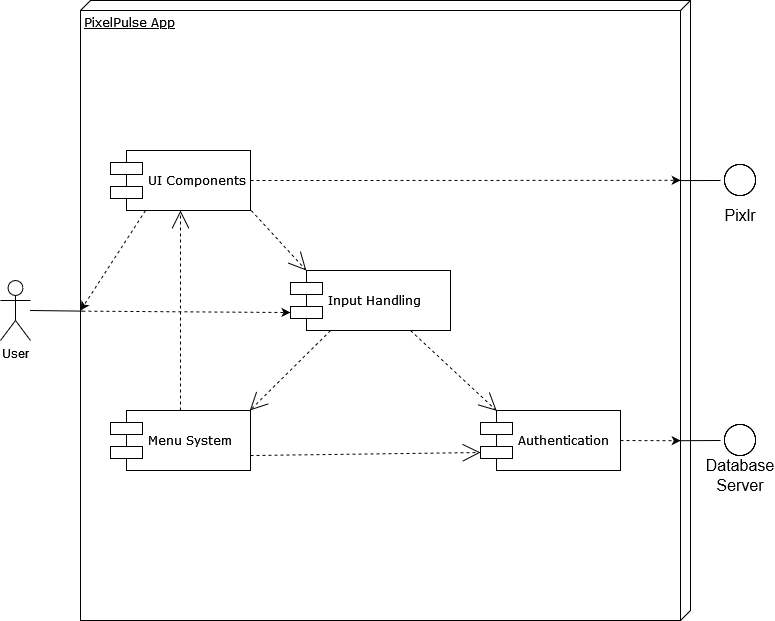

The diagram above was exported from draw.io. Its source (the exported page's mxGraphModel, read from the mxfile embedded in the PNG):
<mxGraphModel dx="2530" dy="1590" grid="1" gridSize="10" guides="1" tooltips="1" connect="1" arrows="1" fold="1" page="1" pageScale="1" pageWidth="1100" pageHeight="850" background="none" math="0" shadow="0">
  <root>
    <mxCell id="0" />
    <mxCell id="1" parent="0" />
    <mxCell id="39150e848f15840c-1" value="PixelPulse App" style="verticalAlign=top;align=left;spacingTop=8;spacingLeft=2;spacingRight=12;shape=cube;size=10;direction=south;fontStyle=4;html=1;rounded=0;shadow=0;comic=0;labelBackgroundColor=none;strokeWidth=1;fontFamily=Verdana;fontSize=12;movable=1;resizable=1;rotatable=1;deletable=1;editable=1;locked=0;connectable=1;" parent="1" vertex="1">
      <mxGeometry x="-120" y="-200" width="610" height="620" as="geometry" />
    </mxCell>
    <mxCell id="qLzBCqh_z-4C_NpkXxw8-4" value="Input Handling" style="shape=component;align=left;spacingLeft=36;rounded=0;shadow=0;comic=0;labelBackgroundColor=none;strokeWidth=1;fontFamily=Verdana;fontSize=12;html=1;" parent="1" vertex="1">
      <mxGeometry x="90" y="70" width="160" height="60" as="geometry" />
    </mxCell>
    <mxCell id="qLzBCqh_z-4C_NpkXxw8-10" value="" style="endArrow=none;html=1;rounded=0;fontSize=12;startSize=8;endSize=8;curved=1;entryX=0;entryY=0.5;entryDx=0;entryDy=0;exitX=0.484;exitY=0.016;exitDx=0;exitDy=0;exitPerimeter=0;" parent="1" target="qLzBCqh_z-4C_NpkXxw8-11" edge="1">
      <mxGeometry width="50" height="50" relative="1" as="geometry">
        <mxPoint x="480.24000000000024" y="-19.919999999999845" as="sourcePoint" />
        <mxPoint x="870" y="20" as="targetPoint" />
      </mxGeometry>
    </mxCell>
    <mxCell id="qLzBCqh_z-4C_NpkXxw8-11" value="" style="shape=image;html=1;verticalAlign=top;verticalLabelPosition=bottom;labelBackgroundColor=#ffffff;imageAspect=0;aspect=fixed;image=https://cdn4.iconfinder.com/data/icons/ionicons/512/icon-ios7-circle-outline-128.png;fontSize=16;" parent="1" vertex="1">
      <mxGeometry x="520" y="-40" width="40" height="40" as="geometry" />
    </mxCell>
    <mxCell id="qLzBCqh_z-4C_NpkXxw8-13" value="&lt;div&gt;Pixlr&lt;/div&gt;" style="text;html=1;strokeColor=none;fillColor=none;align=center;verticalAlign=middle;whiteSpace=wrap;rounded=0;fontSize=16;" parent="1" vertex="1">
      <mxGeometry x="510" width="60" height="30" as="geometry" />
    </mxCell>
    <mxCell id="qLzBCqh_z-4C_NpkXxw8-31" value="Authentication" style="shape=component;align=left;spacingLeft=36;rounded=0;shadow=0;comic=0;labelBackgroundColor=none;strokeWidth=1;fontFamily=Verdana;fontSize=12;html=1;" parent="1" vertex="1">
      <mxGeometry x="280" y="210" width="140" height="60" as="geometry" />
    </mxCell>
    <mxCell id="qLzBCqh_z-4C_NpkXxw8-33" style="edgeStyle=none;rounded=0;html=1;dashed=1;labelBackgroundColor=none;startArrow=none;startFill=0;startSize=8;endArrow=open;endFill=0;endSize=16;fontFamily=Verdana;fontSize=12;exitX=0.75;exitY=1;exitDx=0;exitDy=0;entryX=0.116;entryY=0.006;entryDx=0;entryDy=0;entryPerimeter=0;" parent="1" source="qLzBCqh_z-4C_NpkXxw8-4" target="qLzBCqh_z-4C_NpkXxw8-31" edge="1">
      <mxGeometry relative="1" as="geometry">
        <mxPoint x="310" y="110" as="sourcePoint" />
        <mxPoint x="90" y="530" as="targetPoint" />
      </mxGeometry>
    </mxCell>
    <mxCell id="pdKUOu_hD6Cdin9mLu27-1" value="UI Components" style="shape=component;align=left;spacingLeft=36;rounded=0;shadow=0;comic=0;labelBackgroundColor=none;strokeWidth=1;fontFamily=Verdana;fontSize=12;html=1;" parent="1" vertex="1">
      <mxGeometry x="-90" y="-50" width="140" height="60" as="geometry" />
    </mxCell>
    <mxCell id="pdKUOu_hD6Cdin9mLu27-2" style="edgeStyle=none;rounded=0;html=1;dashed=1;labelBackgroundColor=none;startArrow=none;startFill=0;startSize=8;endArrow=open;endFill=0;endSize=16;fontFamily=Verdana;fontSize=12;exitX=1.005;exitY=1;exitDx=0;exitDy=0;entryX=0.099;entryY=0;entryDx=0;entryDy=0;entryPerimeter=0;exitPerimeter=0;" parent="1" source="pdKUOu_hD6Cdin9mLu27-1" target="qLzBCqh_z-4C_NpkXxw8-4" edge="1">
      <mxGeometry relative="1" as="geometry">
        <mxPoint x="190" y="5" as="sourcePoint" />
        <mxPoint x="210" y="98" as="targetPoint" />
      </mxGeometry>
    </mxCell>
    <mxCell id="pdKUOu_hD6Cdin9mLu27-3" style="edgeStyle=none;rounded=0;html=1;dashed=1;labelBackgroundColor=none;startArrow=none;startFill=0;startSize=8;endArrow=open;endFill=0;endSize=16;fontFamily=Verdana;fontSize=12;exitX=1;exitY=0.75;exitDx=0;exitDy=0;entryX=0;entryY=0.7;entryDx=0;entryDy=0;" parent="1" source="4skdYMhYsxVcePS3zyO_-3" target="qLzBCqh_z-4C_NpkXxw8-31" edge="1">
      <mxGeometry relative="1" as="geometry">
        <mxPoint x="100" y="110" as="sourcePoint" />
        <mxPoint x="90" y="260" as="targetPoint" />
      </mxGeometry>
    </mxCell>
    <mxCell id="pdKUOu_hD6Cdin9mLu27-7" value="" style="shape=image;html=1;verticalAlign=top;verticalLabelPosition=bottom;labelBackgroundColor=#ffffff;imageAspect=0;aspect=fixed;image=https://cdn4.iconfinder.com/data/icons/ionicons/512/icon-ios7-circle-outline-128.png;fontSize=16;" parent="1" vertex="1">
      <mxGeometry x="520" y="220" width="40" height="40" as="geometry" />
    </mxCell>
    <mxCell id="pdKUOu_hD6Cdin9mLu27-8" value="Database&lt;br&gt;Server" style="text;html=1;strokeColor=none;fillColor=none;align=center;verticalAlign=middle;whiteSpace=wrap;rounded=0;fontSize=16;" parent="1" vertex="1">
      <mxGeometry x="510" y="260" width="60" height="30" as="geometry" />
    </mxCell>
    <mxCell id="pdKUOu_hD6Cdin9mLu27-9" value="" style="endArrow=none;html=1;rounded=0;fontSize=12;startSize=8;endSize=8;curved=1;entryX=0;entryY=0.5;entryDx=0;entryDy=0;exitX=0.71;exitY=0.016;exitDx=0;exitDy=0;exitPerimeter=0;" parent="1" source="39150e848f15840c-1" target="pdKUOu_hD6Cdin9mLu27-7" edge="1">
      <mxGeometry width="50" height="50" relative="1" as="geometry">
        <mxPoint x="490" y="110" as="sourcePoint" />
        <mxPoint x="530" y="110" as="targetPoint" />
      </mxGeometry>
    </mxCell>
    <mxCell id="pdKUOu_hD6Cdin9mLu27-10" value="" style="html=1;labelBackgroundColor=#ffffff;startArrow=none;startFill=0;startSize=6;endArrow=classic;endFill=1;endSize=6;jettySize=auto;orthogonalLoop=1;strokeWidth=1;dashed=1;fontSize=14;rounded=0;curved=1;exitX=1;exitY=0.5;exitDx=0;exitDy=0;entryX=0.71;entryY=0.016;entryDx=0;entryDy=0;entryPerimeter=0;" parent="1" source="qLzBCqh_z-4C_NpkXxw8-31" target="39150e848f15840c-1" edge="1">
      <mxGeometry width="60" height="60" relative="1" as="geometry">
        <mxPoint x="430" y="110" as="sourcePoint" />
        <mxPoint x="493" y="110" as="targetPoint" />
      </mxGeometry>
    </mxCell>
    <mxCell id="4skdYMhYsxVcePS3zyO_-1" value="" style="html=1;labelBackgroundColor=#ffffff;startArrow=none;startFill=0;startSize=6;endArrow=classic;endFill=1;endSize=6;jettySize=auto;orthogonalLoop=1;strokeWidth=1;dashed=1;fontSize=14;rounded=0;curved=1;exitX=1;exitY=0.5;exitDx=0;exitDy=0;entryX=0.29;entryY=0.016;entryDx=0;entryDy=0;entryPerimeter=0;" edge="1" parent="1" source="pdKUOu_hD6Cdin9mLu27-1" target="39150e848f15840c-1">
      <mxGeometry width="60" height="60" relative="1" as="geometry">
        <mxPoint x="320" y="-70" as="sourcePoint" />
        <mxPoint x="480" y="100" as="targetPoint" />
      </mxGeometry>
    </mxCell>
    <mxCell id="4skdYMhYsxVcePS3zyO_-3" value="Menu System" style="shape=component;align=left;spacingLeft=36;rounded=0;shadow=0;comic=0;labelBackgroundColor=none;strokeWidth=1;fontFamily=Verdana;fontSize=12;html=1;" vertex="1" parent="1">
      <mxGeometry x="-90" y="210" width="140" height="60" as="geometry" />
    </mxCell>
    <mxCell id="4skdYMhYsxVcePS3zyO_-4" style="edgeStyle=none;rounded=0;html=1;dashed=1;labelBackgroundColor=none;startArrow=none;startFill=0;startSize=8;endArrow=open;endFill=0;endSize=16;fontFamily=Verdana;fontSize=12;exitX=0.5;exitY=0;exitDx=0;exitDy=0;entryX=0.5;entryY=1;entryDx=0;entryDy=0;" edge="1" parent="1" source="4skdYMhYsxVcePS3zyO_-3" target="pdKUOu_hD6Cdin9mLu27-1">
      <mxGeometry relative="1" as="geometry">
        <mxPoint x="290" y="122" as="sourcePoint" />
        <mxPoint x="60" y="125" as="targetPoint" />
      </mxGeometry>
    </mxCell>
    <mxCell id="4skdYMhYsxVcePS3zyO_-5" style="edgeStyle=none;rounded=0;html=1;dashed=1;labelBackgroundColor=none;startArrow=none;startFill=0;startSize=8;endArrow=open;endFill=0;endSize=16;fontFamily=Verdana;fontSize=12;exitX=0.25;exitY=1;exitDx=0;exitDy=0;entryX=0.995;entryY=0;entryDx=0;entryDy=0;entryPerimeter=0;" edge="1" parent="1" source="qLzBCqh_z-4C_NpkXxw8-4" target="4skdYMhYsxVcePS3zyO_-3">
      <mxGeometry relative="1" as="geometry">
        <mxPoint x="160" y="-20" as="sourcePoint" />
        <mxPoint x="50" y="180" as="targetPoint" />
      </mxGeometry>
    </mxCell>
    <mxCell id="4skdYMhYsxVcePS3zyO_-7" value="User" style="shape=umlActor;verticalLabelPosition=bottom;verticalAlign=top;html=1;outlineConnect=0;" vertex="1" parent="1">
      <mxGeometry x="-200" y="80" width="30" height="60" as="geometry" />
    </mxCell>
    <mxCell id="4skdYMhYsxVcePS3zyO_-8" style="edgeStyle=none;rounded=0;html=1;dashed=1;labelBackgroundColor=none;startArrow=none;startFill=0;startSize=6;endArrow=classic;endFill=1;endSize=6;fontFamily=Verdana;fontSize=12;entryX=0;entryY=0.7;entryDx=0;entryDy=0;exitX=0.501;exitY=0.997;exitDx=0;exitDy=0;exitPerimeter=0;" edge="1" parent="1" source="39150e848f15840c-1" target="qLzBCqh_z-4C_NpkXxw8-4">
      <mxGeometry relative="1" as="geometry">
        <mxPoint x="-270" y="210" as="sourcePoint" />
        <mxPoint x="116" y="80" as="targetPoint" />
      </mxGeometry>
    </mxCell>
    <mxCell id="4skdYMhYsxVcePS3zyO_-9" value="" style="endArrow=none;html=1;rounded=0;fontSize=12;startSize=8;endSize=8;curved=1;entryX=0.501;entryY=0.996;entryDx=0;entryDy=0;entryPerimeter=0;" edge="1" parent="1" target="39150e848f15840c-1">
      <mxGeometry width="50" height="50" relative="1" as="geometry">
        <mxPoint x="-170" y="110" as="sourcePoint" />
        <mxPoint x="530" y="-10" as="targetPoint" />
      </mxGeometry>
    </mxCell>
    <mxCell id="4skdYMhYsxVcePS3zyO_-10" style="edgeStyle=none;rounded=0;html=1;dashed=1;labelBackgroundColor=none;startArrow=none;startFill=0;startSize=6;endArrow=classic;endFill=1;endSize=6;fontFamily=Verdana;fontSize=12;exitX=0.25;exitY=1;exitDx=0;exitDy=0;" edge="1" parent="1" source="pdKUOu_hD6Cdin9mLu27-1">
      <mxGeometry relative="1" as="geometry">
        <mxPoint x="-108" y="121" as="sourcePoint" />
        <mxPoint x="-120" y="110" as="targetPoint" />
      </mxGeometry>
    </mxCell>
  </root>
</mxGraphModel>